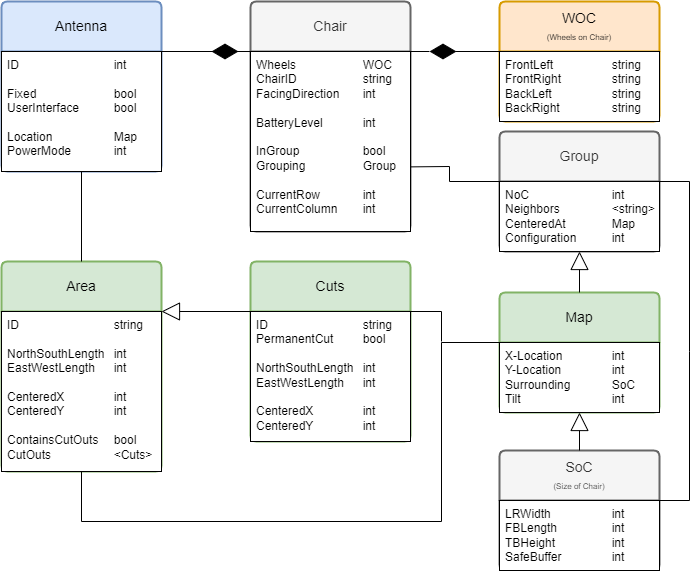

The diagram above was exported from draw.io. Its source (the exported page's mxGraphModel, read from the mxfile embedded in the PNG):
<mxGraphModel dx="1500" dy="774" grid="1" gridSize="10" guides="1" tooltips="1" connect="1" arrows="1" fold="1" page="1" pageScale="1" pageWidth="850" pageHeight="1100" math="0" shadow="0">
  <root>
    <mxCell id="0" />
    <mxCell id="1" parent="0" />
    <mxCell id="hmwVPceIpEgXSMvk9LyC-32" value="Group" style="swimlane;childLayout=stackLayout;horizontal=1;startSize=50;horizontalStack=0;rounded=1;fontSize=14;fontStyle=0;strokeWidth=2;resizeParent=0;resizeLast=1;shadow=0;dashed=0;align=center;arcSize=4;whiteSpace=wrap;html=1;fillColor=#f5f5f5;fontColor=#333333;strokeColor=#666666;" parent="1" vertex="1">
      <mxGeometry x="598" y="230" width="160" height="120" as="geometry" />
    </mxCell>
    <mxCell id="hmwVPceIpEgXSMvk9LyC-33" value="NoC&lt;span style=&quot;white-space: pre;&quot;&gt;&#09;&lt;/span&gt;&lt;span style=&quot;white-space: pre;&quot;&gt;&#09;&lt;/span&gt;&lt;span style=&quot;white-space: pre;&quot;&gt;&#09;&lt;/span&gt;&lt;span style=&quot;white-space: pre;&quot;&gt;&#09;&lt;/span&gt;int&lt;br&gt;Neighbors&lt;span style=&quot;white-space: pre;&quot;&gt;&#09;&lt;/span&gt;&lt;span style=&quot;white-space: pre;&quot;&gt;&#09;&lt;/span&gt;&amp;lt;string&amp;gt;&lt;br&gt;CenteredAt&lt;span style=&quot;white-space: pre;&quot;&gt;&#09;&lt;/span&gt;&lt;span style=&quot;white-space: pre;&quot;&gt;&#09;&lt;/span&gt;Map&lt;div&gt;Configuration&lt;span style=&quot;white-space: pre;&quot;&gt;&#09;&lt;/span&gt;&lt;span style=&quot;white-space: pre;&quot;&gt;&#09;&lt;/span&gt;int&lt;/div&gt;" style="align=left;spacingLeft=4;fontSize=12;verticalAlign=top;resizable=0;rotatable=0;part=1;html=1;" parent="hmwVPceIpEgXSMvk9LyC-32" vertex="1">
      <mxGeometry y="50" width="160" height="70" as="geometry" />
    </mxCell>
    <mxCell id="hmwVPceIpEgXSMvk9LyC-35" value="Chair" style="swimlane;childLayout=stackLayout;horizontal=1;startSize=50;horizontalStack=0;rounded=1;fontSize=14;fontStyle=0;strokeWidth=2;resizeParent=0;resizeLast=1;shadow=0;dashed=0;align=center;arcSize=4;whiteSpace=wrap;html=1;fillColor=#f5f5f5;fontColor=#333333;strokeColor=#666666;" parent="1" vertex="1">
      <mxGeometry x="349" y="100" width="160" height="230" as="geometry" />
    </mxCell>
    <mxCell id="hmwVPceIpEgXSMvk9LyC-36" value="Wheels&lt;span style=&quot;white-space: pre;&quot;&gt;&#09;&lt;/span&gt;&lt;span style=&quot;white-space: pre;&quot;&gt;&#09;&lt;/span&gt;&lt;span style=&quot;white-space: pre;&quot;&gt;&#09;&lt;/span&gt;WOC&lt;br&gt;ChairID&lt;span style=&quot;white-space: pre;&quot;&gt;&#09;&lt;/span&gt;&lt;span style=&quot;white-space: pre;&quot;&gt;&#09;&lt;/span&gt;&lt;span style=&quot;white-space: pre;&quot;&gt;&#09;&lt;/span&gt;string&lt;br&gt;FacingDirection&lt;span style=&quot;white-space: pre;&quot;&gt;&#09;&lt;/span&gt;int&lt;div&gt;&lt;br&gt;&lt;/div&gt;&lt;div&gt;BatteryLevel&lt;span style=&quot;white-space-collapse: preserve;&quot;&gt;&#09;&lt;/span&gt;&lt;span style=&quot;white-space-collapse: preserve;&quot;&gt;&#09;&lt;/span&gt;int&lt;br&gt;&lt;div&gt;&lt;br&gt;&lt;/div&gt;&lt;div&gt;InGroup&lt;span style=&quot;white-space: pre;&quot;&gt;&#09;&lt;/span&gt;&lt;span style=&quot;white-space: pre;&quot;&gt;&#09;&lt;/span&gt;&lt;span style=&quot;white-space: pre;&quot;&gt;&#09;&lt;/span&gt;bool&lt;/div&gt;&lt;div&gt;Grouping&lt;span style=&quot;white-space: pre;&quot;&gt;&#09;&lt;/span&gt;&lt;span style=&quot;white-space: pre;&quot;&gt;&#09;&lt;/span&gt;&lt;span style=&quot;white-space: pre;&quot;&gt;&#09;&lt;/span&gt;Group&lt;/div&gt;&lt;div&gt;&lt;br&gt;&lt;/div&gt;&lt;div&gt;CurrentRow&lt;span style=&quot;white-space: pre;&quot;&gt;&#09;&lt;/span&gt;&lt;span style=&quot;white-space: pre;&quot;&gt;&#09;&lt;/span&gt;int&lt;span style=&quot;white-space: pre;&quot;&gt;&#09;&lt;/span&gt;&lt;/div&gt;&lt;div&gt;CurrentColumn&lt;span style=&quot;white-space: pre;&quot;&gt;&#09;&lt;/span&gt;int&lt;/div&gt;&lt;/div&gt;" style="align=left;spacingLeft=4;fontSize=12;verticalAlign=top;resizable=0;rotatable=0;part=1;html=1;" parent="hmwVPceIpEgXSMvk9LyC-35" vertex="1">
      <mxGeometry y="50" width="160" height="180" as="geometry" />
    </mxCell>
    <mxCell id="hmwVPceIpEgXSMvk9LyC-37" value="WOC&lt;div&gt;&lt;font style=&quot;font-size: 8px;&quot;&gt;(Wheels on Chair)&lt;/font&gt;&lt;/div&gt;" style="swimlane;childLayout=stackLayout;horizontal=1;startSize=50;horizontalStack=0;rounded=1;fontSize=14;fontStyle=0;strokeWidth=2;resizeParent=0;resizeLast=1;shadow=0;dashed=0;align=center;arcSize=4;whiteSpace=wrap;html=1;fillColor=#ffe6cc;strokeColor=#d79b00;" parent="1" vertex="1">
      <mxGeometry x="598" y="100" width="160" height="120" as="geometry" />
    </mxCell>
    <mxCell id="hmwVPceIpEgXSMvk9LyC-38" value="FrontLeft&lt;span style=&quot;white-space: pre;&quot;&gt;&#09;&lt;/span&gt;&lt;span style=&quot;white-space: pre;&quot;&gt;&#09;&lt;/span&gt;&lt;span style=&quot;white-space: pre;&quot;&gt;&#09;&lt;/span&gt;string&lt;div&gt;FrontRight&lt;span style=&quot;white-space: pre;&quot;&gt;&#09;&lt;/span&gt;&lt;span style=&quot;white-space: pre;&quot;&gt;&#09;&lt;/span&gt;string&lt;/div&gt;&lt;div&gt;BackLeft&lt;span style=&quot;white-space: pre;&quot;&gt;&#09;&lt;/span&gt;&lt;span style=&quot;white-space: pre;&quot;&gt;&#09;&lt;/span&gt;&lt;span style=&quot;white-space: pre;&quot;&gt;&#09;&lt;/span&gt;string&lt;/div&gt;&lt;div&gt;BackRight&lt;span style=&quot;white-space: pre;&quot;&gt;&#09;&lt;/span&gt;&lt;span style=&quot;white-space: pre;&quot;&gt;&#09;&lt;/span&gt;string&lt;/div&gt;" style="align=left;spacingLeft=4;fontSize=12;verticalAlign=top;resizable=0;rotatable=0;part=1;html=1;" parent="hmwVPceIpEgXSMvk9LyC-37" vertex="1">
      <mxGeometry y="50" width="160" height="70" as="geometry" />
    </mxCell>
    <mxCell id="hmwVPceIpEgXSMvk9LyC-40" value="Map" style="swimlane;childLayout=stackLayout;horizontal=1;startSize=50;horizontalStack=0;rounded=1;fontSize=14;fontStyle=0;strokeWidth=2;resizeParent=0;resizeLast=1;shadow=0;dashed=0;align=center;arcSize=4;whiteSpace=wrap;html=1;fillColor=#d5e8d4;strokeColor=#82b366;" parent="1" vertex="1">
      <mxGeometry x="598" y="391" width="160" height="120" as="geometry" />
    </mxCell>
    <mxCell id="hmwVPceIpEgXSMvk9LyC-41" value="X-Location&lt;span style=&quot;white-space: pre;&quot;&gt;&#09;&lt;/span&gt;&lt;span style=&quot;white-space: pre;&quot;&gt;&#09;&lt;/span&gt;int&lt;br&gt;Y-Location&lt;span style=&quot;white-space: pre;&quot;&gt;&#09;&lt;/span&gt;&lt;span style=&quot;white-space: pre;&quot;&gt;&#09;&lt;/span&gt;int&lt;br&gt;Surrounding&lt;span style=&quot;white-space: pre;&quot;&gt;&#09;&lt;/span&gt;&lt;span style=&quot;white-space: pre;&quot;&gt;&#09;&lt;/span&gt;SoC&lt;div&gt;Tilt&lt;span style=&quot;white-space: pre;&quot;&gt;&#09;&lt;/span&gt;&lt;span style=&quot;white-space: pre;&quot;&gt;&#09;&lt;/span&gt;&lt;span style=&quot;white-space: pre;&quot;&gt;&#09;&lt;/span&gt;&lt;span style=&quot;white-space: pre;&quot;&gt;&#09;&lt;/span&gt;int&lt;/div&gt;" style="align=left;spacingLeft=4;fontSize=12;verticalAlign=top;resizable=0;rotatable=0;part=1;html=1;" parent="hmwVPceIpEgXSMvk9LyC-40" vertex="1">
      <mxGeometry y="50" width="160" height="70" as="geometry" />
    </mxCell>
    <mxCell id="hmwVPceIpEgXSMvk9LyC-42" value="SoC&lt;div&gt;&lt;font style=&quot;font-size: 8px;&quot;&gt;(Size of Chair)&lt;/font&gt;&lt;/div&gt;" style="swimlane;childLayout=stackLayout;horizontal=1;startSize=50;horizontalStack=0;rounded=1;fontSize=14;fontStyle=0;strokeWidth=2;resizeParent=0;resizeLast=1;shadow=0;dashed=0;align=center;arcSize=4;whiteSpace=wrap;html=1;fillColor=#f5f5f5;fontColor=#333333;strokeColor=#666666;" parent="1" vertex="1">
      <mxGeometry x="598" y="549" width="160" height="120" as="geometry" />
    </mxCell>
    <mxCell id="hmwVPceIpEgXSMvk9LyC-43" value="LRWidth&lt;span style=&quot;white-space: pre;&quot;&gt;&#09;&lt;/span&gt;&lt;span style=&quot;white-space: pre;&quot;&gt;&#09;&lt;/span&gt;&lt;span style=&quot;white-space: pre;&quot;&gt;&#09;&lt;/span&gt;int&lt;br&gt;FBLength&lt;span style=&quot;white-space: pre;&quot;&gt;&#09;&lt;/span&gt;&lt;span style=&quot;white-space: pre;&quot;&gt;&#09;&lt;/span&gt;int&lt;div&gt;TBHeight&lt;span style=&quot;white-space: pre;&quot;&gt;&#09;&lt;/span&gt;&lt;span style=&quot;white-space: pre;&quot;&gt;&#09;&lt;/span&gt;&lt;span style=&quot;white-space: pre;&quot;&gt;&#09;&lt;/span&gt;int&lt;/div&gt;&lt;div&gt;SafeBuffer&lt;span style=&quot;white-space: pre;&quot;&gt;&#09;&lt;/span&gt;&lt;span style=&quot;white-space: pre;&quot;&gt;&#09;&lt;/span&gt;int&lt;/div&gt;" style="align=left;spacingLeft=4;fontSize=12;verticalAlign=top;resizable=0;rotatable=0;part=1;html=1;" parent="hmwVPceIpEgXSMvk9LyC-42" vertex="1">
      <mxGeometry y="50" width="160" height="70" as="geometry" />
    </mxCell>
    <mxCell id="hmwVPceIpEgXSMvk9LyC-46" value="Antenna" style="swimlane;childLayout=stackLayout;horizontal=1;startSize=50;horizontalStack=0;rounded=1;fontSize=14;fontStyle=0;strokeWidth=2;resizeParent=0;resizeLast=1;shadow=0;dashed=0;align=center;arcSize=4;whiteSpace=wrap;html=1;fillColor=#dae8fc;strokeColor=#6c8ebf;" parent="1" vertex="1">
      <mxGeometry x="100" y="100" width="160" height="170" as="geometry" />
    </mxCell>
    <mxCell id="hmwVPceIpEgXSMvk9LyC-47" value="ID&lt;span style=&quot;white-space: pre;&quot;&gt;&#09;&lt;/span&gt;&lt;span style=&quot;white-space: pre;&quot;&gt;&#09;&lt;/span&gt;&lt;span style=&quot;white-space: pre;&quot;&gt;&#09;&lt;/span&gt;&lt;span style=&quot;white-space: pre;&quot;&gt;&#09;&lt;/span&gt;int&lt;div&gt;&lt;br&gt;&lt;/div&gt;&lt;div&gt;Fixed&lt;span style=&quot;white-space: pre;&quot;&gt;&#09;&lt;/span&gt;&lt;span style=&quot;white-space: pre;&quot;&gt;&#09;&lt;/span&gt;&lt;span style=&quot;white-space: pre;&quot;&gt;&#09;&lt;/span&gt;bool&lt;/div&gt;&lt;div&gt;UserInterface&lt;span style=&quot;white-space-collapse: preserve;&quot;&gt;&#09;&lt;/span&gt;&lt;span style=&quot;white-space-collapse: preserve;&quot;&gt;&#09;&lt;/span&gt;bool&lt;br&gt;&lt;/div&gt;&lt;div&gt;&lt;br&gt;&lt;/div&gt;&lt;div&gt;Location&lt;span style=&quot;white-space: pre;&quot;&gt;&#09;&lt;/span&gt;&lt;span style=&quot;white-space: pre;&quot;&gt;&#09;&lt;/span&gt;&lt;span style=&quot;white-space: pre;&quot;&gt;&#09;&lt;/span&gt;Map&lt;span style=&quot;white-space: pre;&quot;&gt;&#09;&lt;/span&gt;&lt;/div&gt;&lt;div&gt;PowerMode&lt;span style=&quot;white-space: pre;&quot;&gt;&#09;&lt;/span&gt;&lt;span style=&quot;white-space: pre;&quot;&gt;&#09;&lt;/span&gt;int&lt;/div&gt;&lt;div&gt;&lt;br&gt;&lt;/div&gt;" style="align=left;spacingLeft=4;fontSize=12;verticalAlign=top;resizable=0;rotatable=0;part=1;html=1;" parent="hmwVPceIpEgXSMvk9LyC-46" vertex="1">
      <mxGeometry y="50" width="160" height="120" as="geometry" />
    </mxCell>
    <mxCell id="3cHx20OedStis_tE7NB7-1" value="Area" style="swimlane;childLayout=stackLayout;horizontal=1;startSize=50;horizontalStack=0;rounded=1;fontSize=14;fontStyle=0;strokeWidth=2;resizeParent=0;resizeLast=1;shadow=0;dashed=0;align=center;arcSize=4;whiteSpace=wrap;html=1;fillColor=#d5e8d4;strokeColor=#82b366;" parent="1" vertex="1">
      <mxGeometry x="100" y="360" width="160" height="210" as="geometry" />
    </mxCell>
    <mxCell id="3cHx20OedStis_tE7NB7-2" value="ID&lt;span style=&quot;white-space: pre;&quot;&gt;&#09;&lt;/span&gt;&lt;span style=&quot;white-space: pre;&quot;&gt;&#09;&lt;/span&gt;&lt;span style=&quot;white-space: pre;&quot;&gt;&#09;&lt;/span&gt;&lt;span style=&quot;white-space: pre;&quot;&gt;&#09;&lt;/span&gt;string&lt;div&gt;&lt;br&gt;&lt;/div&gt;&lt;div&gt;NorthSouthLength&lt;span style=&quot;white-space: pre;&quot;&gt;&#09;&lt;/span&gt;int&lt;/div&gt;&lt;div&gt;EastWestLength&lt;span style=&quot;white-space: pre;&quot;&gt;&#09;&lt;/span&gt;int&lt;/div&gt;&lt;div&gt;&lt;br&gt;&lt;/div&gt;&lt;div&gt;CenteredX&lt;span style=&quot;white-space: pre;&quot;&gt;&#09;&lt;/span&gt;&lt;span style=&quot;white-space: pre;&quot;&gt;&#09;&lt;/span&gt;int&lt;/div&gt;&lt;div&gt;CenteredY&lt;span style=&quot;white-space: pre;&quot;&gt;&#09;&lt;/span&gt;&lt;span style=&quot;white-space: pre;&quot;&gt;&#09;&lt;/span&gt;int&lt;/div&gt;&lt;div&gt;&lt;br&gt;&lt;/div&gt;&lt;div&gt;ContainsCutOuts&lt;span style=&quot;white-space: pre;&quot;&gt;&#09;&lt;/span&gt;bool&lt;/div&gt;&lt;div&gt;CutOuts&lt;span style=&quot;white-space: pre;&quot;&gt;&#09;&lt;/span&gt;&lt;span style=&quot;white-space: pre;&quot;&gt;&#09;&lt;/span&gt;&lt;span style=&quot;white-space: pre;&quot;&gt;&#09;&lt;/span&gt;&amp;lt;Cuts&amp;gt;&lt;/div&gt;" style="align=left;spacingLeft=4;fontSize=12;verticalAlign=top;resizable=0;rotatable=0;part=1;html=1;" parent="3cHx20OedStis_tE7NB7-1" vertex="1">
      <mxGeometry y="50" width="160" height="160" as="geometry" />
    </mxCell>
    <mxCell id="3cHx20OedStis_tE7NB7-3" value="Cuts" style="swimlane;childLayout=stackLayout;horizontal=1;startSize=50;horizontalStack=0;rounded=1;fontSize=14;fontStyle=0;strokeWidth=2;resizeParent=0;resizeLast=1;shadow=0;dashed=0;align=center;arcSize=4;whiteSpace=wrap;html=1;fillColor=#d5e8d4;strokeColor=#82b366;" parent="1" vertex="1">
      <mxGeometry x="349" y="360" width="160" height="180" as="geometry" />
    </mxCell>
    <mxCell id="3cHx20OedStis_tE7NB7-4" value="ID&lt;span style=&quot;white-space: pre;&quot;&gt;&#09;&lt;/span&gt;&lt;span style=&quot;white-space: pre;&quot;&gt;&#09;&lt;/span&gt;&lt;span style=&quot;white-space: pre;&quot;&gt;&#09;&lt;/span&gt;&lt;span style=&quot;white-space: pre;&quot;&gt;&#09;&lt;/span&gt;string&lt;div&gt;PermanentCut&lt;span style=&quot;white-space: pre;&quot;&gt;&#09;&lt;/span&gt;&lt;span style=&quot;white-space: pre;&quot;&gt;&#09;&lt;/span&gt;bool&lt;/div&gt;&lt;div&gt;&lt;br&gt;&lt;/div&gt;&lt;div&gt;NorthSouthLength&lt;span style=&quot;white-space: pre;&quot;&gt;&#09;&lt;/span&gt;int&lt;/div&gt;&lt;div&gt;EastWestLength&lt;span style=&quot;white-space: pre;&quot;&gt;&#09;&lt;/span&gt;int&lt;/div&gt;&lt;div&gt;&lt;br&gt;&lt;/div&gt;&lt;div&gt;CenteredX&lt;span style=&quot;white-space: pre;&quot;&gt;&#09;&lt;/span&gt;&lt;span style=&quot;white-space: pre;&quot;&gt;&#09;&lt;/span&gt;int&lt;/div&gt;&lt;div&gt;CenteredY&lt;span style=&quot;white-space: pre;&quot;&gt;&#09;&lt;/span&gt;&lt;span style=&quot;white-space: pre;&quot;&gt;&#09;&lt;/span&gt;int&lt;/div&gt;&lt;div&gt;&lt;br&gt;&lt;/div&gt;&lt;div&gt;&lt;br&gt;&lt;/div&gt;" style="align=left;spacingLeft=4;fontSize=12;verticalAlign=top;resizable=0;rotatable=0;part=1;html=1;" parent="3cHx20OedStis_tE7NB7-3" vertex="1">
      <mxGeometry y="50" width="160" height="130" as="geometry" />
    </mxCell>
    <mxCell id="3cHx20OedStis_tE7NB7-5" value="" style="endArrow=none;html=1;rounded=0;entryX=0.5;entryY=1;entryDx=0;entryDy=0;exitX=0.5;exitY=0;exitDx=0;exitDy=0;" parent="1" source="3cHx20OedStis_tE7NB7-1" target="hmwVPceIpEgXSMvk9LyC-47" edge="1">
      <mxGeometry width="50" height="50" relative="1" as="geometry">
        <mxPoint x="370" y="410" as="sourcePoint" />
        <mxPoint x="420" y="360" as="targetPoint" />
      </mxGeometry>
    </mxCell>
    <mxCell id="3cHx20OedStis_tE7NB7-6" value="" style="endArrow=diamondThin;endFill=1;endSize=24;html=1;rounded=0;exitX=1;exitY=0;exitDx=0;exitDy=0;" parent="1" edge="1">
      <mxGeometry width="160" relative="1" as="geometry">
        <mxPoint x="250" y="150" as="sourcePoint" />
        <mxPoint x="310" y="150" as="targetPoint" />
        <Array as="points">
          <mxPoint x="350" y="150" />
        </Array>
      </mxGeometry>
    </mxCell>
    <mxCell id="406GYGylCqZW2Ggwbjoz-6" value="" style="endArrow=block;endSize=16;endFill=0;html=1;rounded=0;exitX=0;exitY=0;exitDx=0;exitDy=0;entryX=1;entryY=0;entryDx=0;entryDy=0;" edge="1" parent="1" source="3cHx20OedStis_tE7NB7-4" target="3cHx20OedStis_tE7NB7-2">
      <mxGeometry width="160" relative="1" as="geometry">
        <mxPoint x="335" y="660" as="sourcePoint" />
        <mxPoint x="495" y="660" as="targetPoint" />
      </mxGeometry>
    </mxCell>
    <mxCell id="406GYGylCqZW2Ggwbjoz-7" value="" style="endArrow=block;endSize=16;endFill=0;html=1;rounded=0;entryX=0.5;entryY=1;entryDx=0;entryDy=0;exitX=0.5;exitY=0;exitDx=0;exitDy=0;" edge="1" parent="1" source="hmwVPceIpEgXSMvk9LyC-40" target="hmwVPceIpEgXSMvk9LyC-33">
      <mxGeometry width="160" relative="1" as="geometry">
        <mxPoint x="343" y="670" as="sourcePoint" />
        <mxPoint x="503" y="670" as="targetPoint" />
      </mxGeometry>
    </mxCell>
    <mxCell id="406GYGylCqZW2Ggwbjoz-8" value="" style="endArrow=block;endSize=16;endFill=0;html=1;rounded=0;entryX=0.5;entryY=1;entryDx=0;entryDy=0;exitX=0.5;exitY=0;exitDx=0;exitDy=0;" edge="1" parent="1" source="hmwVPceIpEgXSMvk9LyC-42" target="hmwVPceIpEgXSMvk9LyC-41">
      <mxGeometry width="160" relative="1" as="geometry">
        <mxPoint x="353" y="711" as="sourcePoint" />
        <mxPoint x="513" y="711" as="targetPoint" />
      </mxGeometry>
    </mxCell>
    <mxCell id="406GYGylCqZW2Ggwbjoz-10" value="" style="endArrow=diamondThin;endFill=1;endSize=24;html=1;rounded=0;entryX=1;entryY=0;entryDx=0;entryDy=0;exitX=0;exitY=0;exitDx=0;exitDy=0;" edge="1" parent="1">
      <mxGeometry width="160" relative="1" as="geometry">
        <mxPoint x="617" y="150" as="sourcePoint" />
        <mxPoint x="528" y="150" as="targetPoint" />
      </mxGeometry>
    </mxCell>
    <mxCell id="406GYGylCqZW2Ggwbjoz-11" value="" style="endArrow=none;html=1;rounded=0;entryX=1;entryY=0;entryDx=0;entryDy=0;" edge="1" parent="1" target="hmwVPceIpEgXSMvk9LyC-36">
      <mxGeometry width="50" height="50" relative="1" as="geometry">
        <mxPoint x="528" y="150" as="sourcePoint" />
        <mxPoint x="378" y="280" as="targetPoint" />
      </mxGeometry>
    </mxCell>
    <mxCell id="406GYGylCqZW2Ggwbjoz-12" value="" style="endArrow=none;html=1;rounded=0;entryX=0;entryY=0;entryDx=0;entryDy=0;exitX=0.998;exitY=0.641;exitDx=0;exitDy=0;exitPerimeter=0;" edge="1" parent="1" source="hmwVPceIpEgXSMvk9LyC-36" target="hmwVPceIpEgXSMvk9LyC-33">
      <mxGeometry width="50" height="50" relative="1" as="geometry">
        <mxPoint x="358" y="390" as="sourcePoint" />
        <mxPoint x="408" y="340" as="targetPoint" />
        <Array as="points">
          <mxPoint x="548" y="265" />
          <mxPoint x="548" y="280" />
        </Array>
      </mxGeometry>
    </mxCell>
    <mxCell id="406GYGylCqZW2Ggwbjoz-13" value="" style="endArrow=none;html=1;rounded=0;entryX=1;entryY=0;entryDx=0;entryDy=0;exitX=1;exitY=0;exitDx=0;exitDy=0;" edge="1" parent="1" source="hmwVPceIpEgXSMvk9LyC-43" target="hmwVPceIpEgXSMvk9LyC-33">
      <mxGeometry width="50" height="50" relative="1" as="geometry">
        <mxPoint x="358" y="410" as="sourcePoint" />
        <mxPoint x="408" y="360" as="targetPoint" />
        <Array as="points">
          <mxPoint x="788" y="599" />
          <mxPoint x="788" y="450" />
          <mxPoint x="788" y="280" />
        </Array>
      </mxGeometry>
    </mxCell>
    <mxCell id="406GYGylCqZW2Ggwbjoz-17" value="" style="endArrow=none;html=1;rounded=0;exitX=0.5;exitY=1;exitDx=0;exitDy=0;entryX=0;entryY=0;entryDx=0;entryDy=0;" edge="1" parent="1" source="3cHx20OedStis_tE7NB7-1" target="hmwVPceIpEgXSMvk9LyC-41">
      <mxGeometry width="50" height="50" relative="1" as="geometry">
        <mxPoint x="330" y="460" as="sourcePoint" />
        <mxPoint x="320" y="680" as="targetPoint" />
        <Array as="points">
          <mxPoint x="180" y="620" />
          <mxPoint x="540" y="620" />
          <mxPoint x="540" y="441" />
        </Array>
      </mxGeometry>
    </mxCell>
    <mxCell id="406GYGylCqZW2Ggwbjoz-19" value="" style="endArrow=none;html=1;rounded=0;entryX=1;entryY=0;entryDx=0;entryDy=0;" edge="1" parent="1" target="3cHx20OedStis_tE7NB7-4">
      <mxGeometry width="50" height="50" relative="1" as="geometry">
        <mxPoint x="540" y="440" as="sourcePoint" />
        <mxPoint x="380" y="410" as="targetPoint" />
        <Array as="points">
          <mxPoint x="540" y="410" />
        </Array>
      </mxGeometry>
    </mxCell>
  </root>
</mxGraphModel>